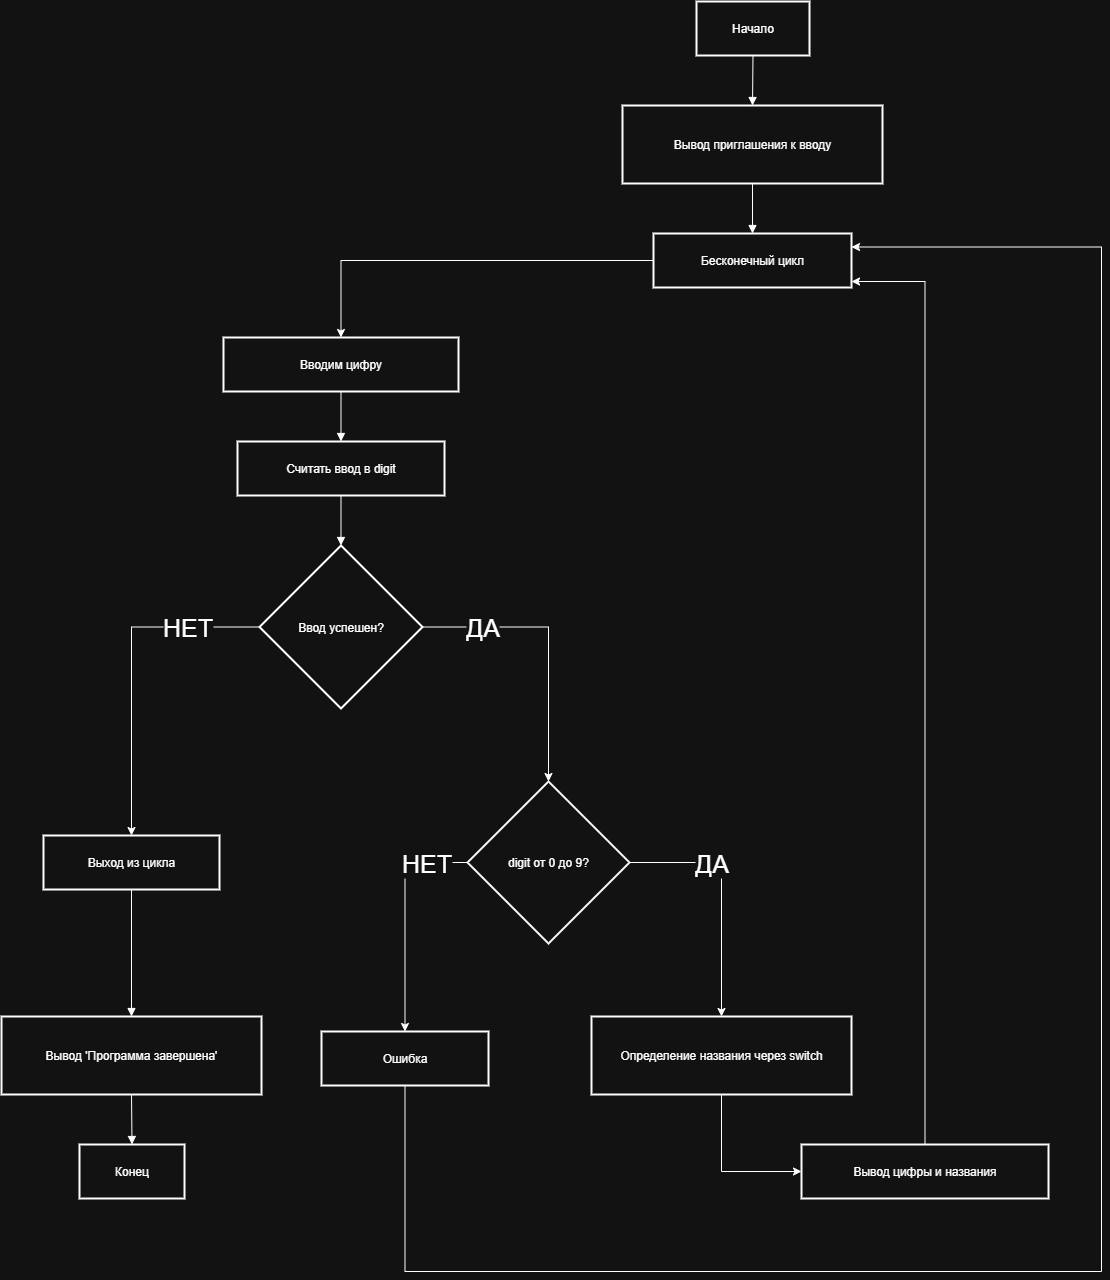

The diagram above was exported from draw.io. Its source (the exported page's mxGraphModel, read from the mxfile embedded in the PNG):
<mxGraphModel dx="1836" dy="541" grid="1" gridSize="10" guides="1" tooltips="1" connect="1" arrows="1" fold="1" page="1" pageScale="1" pageWidth="827" pageHeight="1169" math="0" shadow="0">
  <root>
    <mxCell id="0" />
    <mxCell id="1" parent="0" />
    <mxCell id="t6C8lTgcENxwphhwSzh6-118" value="Начало" style="whiteSpace=wrap;strokeWidth=2;" vertex="1" parent="1">
      <mxGeometry x="565" y="540" width="113" height="54" as="geometry" />
    </mxCell>
    <mxCell id="t6C8lTgcENxwphhwSzh6-119" value="Вывод приглашения к вводу" style="whiteSpace=wrap;strokeWidth=2;" vertex="1" parent="1">
      <mxGeometry x="491" y="644" width="260" height="78" as="geometry" />
    </mxCell>
    <mxCell id="t6C8lTgcENxwphhwSzh6-145" style="edgeStyle=orthogonalEdgeStyle;rounded=0;orthogonalLoop=1;jettySize=auto;html=1;entryX=0.5;entryY=0;entryDx=0;entryDy=0;" edge="1" parent="1" source="t6C8lTgcENxwphhwSzh6-120" target="t6C8lTgcENxwphhwSzh6-121">
      <mxGeometry relative="1" as="geometry" />
    </mxCell>
    <mxCell id="t6C8lTgcENxwphhwSzh6-120" value="Бесконечный цикл" style="whiteSpace=wrap;strokeWidth=2;" vertex="1" parent="1">
      <mxGeometry x="522" y="772" width="198" height="54" as="geometry" />
    </mxCell>
    <mxCell id="t6C8lTgcENxwphhwSzh6-121" value="Вводим цифру" style="whiteSpace=wrap;strokeWidth=2;" vertex="1" parent="1">
      <mxGeometry x="92" y="876" width="235" height="54" as="geometry" />
    </mxCell>
    <mxCell id="t6C8lTgcENxwphhwSzh6-122" value="Считать ввод в digit" style="whiteSpace=wrap;strokeWidth=2;" vertex="1" parent="1">
      <mxGeometry x="106" y="980" width="207" height="54" as="geometry" />
    </mxCell>
    <mxCell id="t6C8lTgcENxwphhwSzh6-147" style="edgeStyle=orthogonalEdgeStyle;rounded=0;orthogonalLoop=1;jettySize=auto;html=1;" edge="1" parent="1" source="t6C8lTgcENxwphhwSzh6-123" target="t6C8lTgcENxwphhwSzh6-125">
      <mxGeometry relative="1" as="geometry" />
    </mxCell>
    <mxCell id="t6C8lTgcENxwphhwSzh6-161" value="ДА" style="edgeLabel;html=1;align=center;verticalAlign=middle;resizable=0;points=[];fontSize=25;" vertex="1" connectable="0" parent="t6C8lTgcENxwphhwSzh6-147">
      <mxGeometry x="-0.5776" y="1" relative="1" as="geometry">
        <mxPoint as="offset" />
      </mxGeometry>
    </mxCell>
    <mxCell id="t6C8lTgcENxwphhwSzh6-148" style="edgeStyle=orthogonalEdgeStyle;rounded=0;orthogonalLoop=1;jettySize=auto;html=1;entryX=0.5;entryY=0;entryDx=0;entryDy=0;" edge="1" parent="1" source="t6C8lTgcENxwphhwSzh6-123" target="t6C8lTgcENxwphhwSzh6-124">
      <mxGeometry relative="1" as="geometry" />
    </mxCell>
    <mxCell id="t6C8lTgcENxwphhwSzh6-160" value="НЕТ" style="edgeLabel;html=1;align=center;verticalAlign=middle;resizable=0;points=[];fontSize=25;" vertex="1" connectable="0" parent="t6C8lTgcENxwphhwSzh6-148">
      <mxGeometry x="-0.5685" y="-1" relative="1" as="geometry">
        <mxPoint as="offset" />
      </mxGeometry>
    </mxCell>
    <mxCell id="t6C8lTgcENxwphhwSzh6-123" value="Ввод успешен?" style="rhombus;strokeWidth=2;whiteSpace=wrap;" vertex="1" parent="1">
      <mxGeometry x="128" y="1084" width="163" height="163" as="geometry" />
    </mxCell>
    <mxCell id="t6C8lTgcENxwphhwSzh6-124" value="Выход из цикла" style="whiteSpace=wrap;strokeWidth=2;" vertex="1" parent="1">
      <mxGeometry x="-88" y="1374" width="176" height="54" as="geometry" />
    </mxCell>
    <mxCell id="t6C8lTgcENxwphhwSzh6-125" value="digit от 0 до 9?" style="rhombus;strokeWidth=2;whiteSpace=wrap;" vertex="1" parent="1">
      <mxGeometry x="336" y="1320" width="162" height="162" as="geometry" />
    </mxCell>
    <mxCell id="t6C8lTgcENxwphhwSzh6-153" style="edgeStyle=orthogonalEdgeStyle;rounded=0;orthogonalLoop=1;jettySize=auto;html=1;exitX=0;exitY=0.5;exitDx=0;exitDy=0;" edge="1" parent="1" source="t6C8lTgcENxwphhwSzh6-125" target="t6C8lTgcENxwphhwSzh6-126">
      <mxGeometry relative="1" as="geometry" />
    </mxCell>
    <mxCell id="t6C8lTgcENxwphhwSzh6-154" value="НЕТ" style="edgeLabel;html=1;align=center;verticalAlign=middle;resizable=0;points=[];fontSize=25;" vertex="1" connectable="0" parent="t6C8lTgcENxwphhwSzh6-153">
      <mxGeometry x="-0.6431" relative="1" as="geometry">
        <mxPoint as="offset" />
      </mxGeometry>
    </mxCell>
    <mxCell id="t6C8lTgcENxwphhwSzh6-159" style="edgeStyle=orthogonalEdgeStyle;rounded=0;orthogonalLoop=1;jettySize=auto;html=1;entryX=1;entryY=0.25;entryDx=0;entryDy=0;" edge="1" parent="1" source="t6C8lTgcENxwphhwSzh6-126" target="t6C8lTgcENxwphhwSzh6-120">
      <mxGeometry relative="1" as="geometry">
        <Array as="points">
          <mxPoint x="274" y="1810" />
          <mxPoint x="970" y="1810" />
          <mxPoint x="970" y="785" />
        </Array>
      </mxGeometry>
    </mxCell>
    <mxCell id="t6C8lTgcENxwphhwSzh6-126" value="Ошибка" style="whiteSpace=wrap;strokeWidth=2;" vertex="1" parent="1">
      <mxGeometry x="190" y="1570" width="167" height="54" as="geometry" />
    </mxCell>
    <mxCell id="t6C8lTgcENxwphhwSzh6-156" style="edgeStyle=orthogonalEdgeStyle;rounded=0;orthogonalLoop=1;jettySize=auto;html=1;exitX=1;exitY=0.5;exitDx=0;exitDy=0;" edge="1" parent="1" source="t6C8lTgcENxwphhwSzh6-125" target="t6C8lTgcENxwphhwSzh6-127">
      <mxGeometry relative="1" as="geometry" />
    </mxCell>
    <mxCell id="t6C8lTgcENxwphhwSzh6-162" value="ДА" style="edgeLabel;html=1;align=center;verticalAlign=middle;resizable=0;points=[];fontSize=25;" vertex="1" connectable="0" parent="t6C8lTgcENxwphhwSzh6-156">
      <mxGeometry x="-0.6037" y="-2" relative="1" as="geometry">
        <mxPoint x="33" y="-2" as="offset" />
      </mxGeometry>
    </mxCell>
    <mxCell id="t6C8lTgcENxwphhwSzh6-157" style="edgeStyle=orthogonalEdgeStyle;rounded=0;orthogonalLoop=1;jettySize=auto;html=1;entryX=0;entryY=0.5;entryDx=0;entryDy=0;" edge="1" parent="1" source="t6C8lTgcENxwphhwSzh6-127" target="t6C8lTgcENxwphhwSzh6-128">
      <mxGeometry relative="1" as="geometry" />
    </mxCell>
    <mxCell id="t6C8lTgcENxwphhwSzh6-127" value="Определение названия через switch" style="whiteSpace=wrap;strokeWidth=2;" vertex="1" parent="1">
      <mxGeometry x="460" y="1555" width="260" height="78" as="geometry" />
    </mxCell>
    <mxCell id="t6C8lTgcENxwphhwSzh6-158" style="edgeStyle=orthogonalEdgeStyle;rounded=0;orthogonalLoop=1;jettySize=auto;html=1;" edge="1" parent="1" source="t6C8lTgcENxwphhwSzh6-128">
      <mxGeometry relative="1" as="geometry">
        <mxPoint x="720" y="820" as="targetPoint" />
        <Array as="points">
          <mxPoint x="793" y="820" />
          <mxPoint x="720" y="820" />
        </Array>
      </mxGeometry>
    </mxCell>
    <mxCell id="t6C8lTgcENxwphhwSzh6-128" value="Вывод цифры и названия" style="whiteSpace=wrap;strokeWidth=2;" vertex="1" parent="1">
      <mxGeometry x="670" y="1683" width="247" height="54" as="geometry" />
    </mxCell>
    <mxCell id="t6C8lTgcENxwphhwSzh6-129" value="Вывод 'Программа завершена'" style="whiteSpace=wrap;strokeWidth=2;" vertex="1" parent="1">
      <mxGeometry x="-130" y="1555" width="260" height="78" as="geometry" />
    </mxCell>
    <mxCell id="t6C8lTgcENxwphhwSzh6-130" value="Конец" style="whiteSpace=wrap;strokeWidth=2;" vertex="1" parent="1">
      <mxGeometry x="-52" y="1683" width="105" height="54" as="geometry" />
    </mxCell>
    <mxCell id="t6C8lTgcENxwphhwSzh6-131" value="" style="curved=1;startArrow=none;endArrow=block;exitX=0.5;exitY=1;entryX=0.5;entryY=0;rounded=0;" edge="1" parent="1" source="t6C8lTgcENxwphhwSzh6-118" target="t6C8lTgcENxwphhwSzh6-119">
      <mxGeometry relative="1" as="geometry">
        <Array as="points" />
      </mxGeometry>
    </mxCell>
    <mxCell id="t6C8lTgcENxwphhwSzh6-132" value="" style="curved=1;startArrow=none;endArrow=block;exitX=0.5;exitY=1;entryX=0.5;entryY=0;rounded=0;" edge="1" parent="1" source="t6C8lTgcENxwphhwSzh6-119" target="t6C8lTgcENxwphhwSzh6-120">
      <mxGeometry relative="1" as="geometry">
        <Array as="points" />
      </mxGeometry>
    </mxCell>
    <mxCell id="t6C8lTgcENxwphhwSzh6-134" value="" style="curved=1;startArrow=none;endArrow=block;exitX=0.5;exitY=1;entryX=0.5;entryY=0;rounded=0;" edge="1" parent="1" source="t6C8lTgcENxwphhwSzh6-121" target="t6C8lTgcENxwphhwSzh6-122">
      <mxGeometry relative="1" as="geometry">
        <Array as="points" />
      </mxGeometry>
    </mxCell>
    <mxCell id="t6C8lTgcENxwphhwSzh6-135" value="" style="curved=1;startArrow=none;endArrow=block;exitX=0.5;exitY=1;entryX=0.5;entryY=0;rounded=0;" edge="1" parent="1" source="t6C8lTgcENxwphhwSzh6-122" target="t6C8lTgcENxwphhwSzh6-123">
      <mxGeometry relative="1" as="geometry">
        <Array as="points" />
      </mxGeometry>
    </mxCell>
    <mxCell id="t6C8lTgcENxwphhwSzh6-143" value="" style="curved=1;startArrow=none;endArrow=block;exitX=0.5;exitY=1;entryX=0.5;entryY=0;rounded=0;" edge="1" parent="1" source="t6C8lTgcENxwphhwSzh6-124" target="t6C8lTgcENxwphhwSzh6-129">
      <mxGeometry relative="1" as="geometry">
        <Array as="points" />
      </mxGeometry>
    </mxCell>
    <mxCell id="t6C8lTgcENxwphhwSzh6-144" value="" style="curved=1;startArrow=none;endArrow=block;exitX=0.5;exitY=1;entryX=0.5;entryY=0;rounded=0;" edge="1" parent="1" source="t6C8lTgcENxwphhwSzh6-129" target="t6C8lTgcENxwphhwSzh6-130">
      <mxGeometry relative="1" as="geometry">
        <Array as="points" />
      </mxGeometry>
    </mxCell>
  </root>
</mxGraphModel>